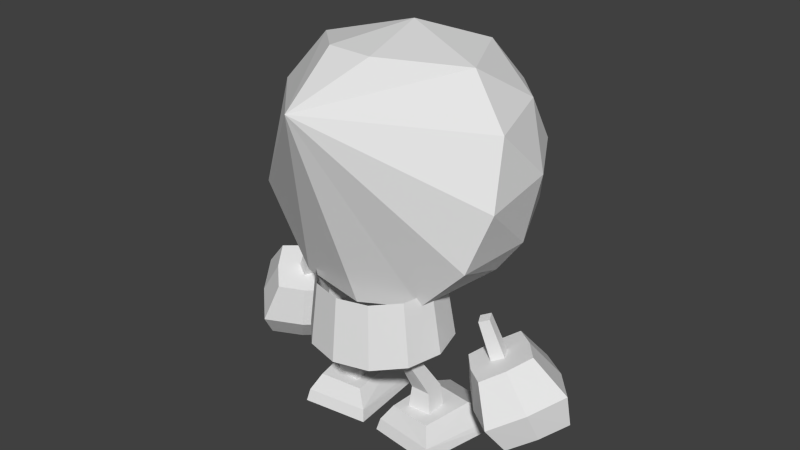 # Source: plain_body_2.blend  (saved by Blender 2.79.0; exported with 4.5.12 LTS)
import bpy
from mathutils import Matrix  # noqa: F401  (used for matrix-valued properties, if any)

bpy.ops.wm.read_factory_settings(use_empty=True)
scene = bpy.context.scene
scene.name = 'Scene'

# ---- collections
col_collection_1 = bpy.data.collections.new('Collection 1'); scene.collection.children.link(col_collection_1)
col_collection_5 = bpy.data.collections.new('Collection 5'); scene.collection.children.link(col_collection_5)

# ---- materials (node trees are filled in below, after node groups)
mat_domainepart = bpy.data.materials.new('DomainePart')
mat_domainepart.alpha_threshold = 0.0
mat_domainepart.roughness = 0.5

# ---- material node trees
mat_domainepart.use_nodes = True; mat_domainepart.node_tree.nodes.clear()
_N = mat_domainepart.node_tree.nodes; _L = mat_domainepart.node_tree.links
n0 = _N.new('ShaderNodeOutputMaterial'); n0.name = 'Material Output'; n0.location = (300, 300)
n1 = _N.new('ShaderNodeBsdfDiffuse'); n1.name = 'Diffuse BSDF'; n1.location = (10, 300)
_L.new(n1.outputs[0], n0.inputs[0])
n0.is_active_output = True

# ---- world
world_world = bpy.data.worlds.new('World'); scene.world = world_world
world_world.color = (0.05088, 0.05088, 0.05088)
world_world.use_sun_shadow = False
world_world.sun_shadow_jitter_overblur = 0.0
world_world.cycles.sampling_method = 'NONE'
world_world.cycles.sample_map_resolution = 256

# ---- meshes
me_sphere_003 = bpy.data.meshes.new('Sphere.003')
me_sphere_003.from_pydata([(0.656, 0.365, 1.459), (0.6447, -0.08316, 1.122), (-0.4976, -0.005316, 0.9881), (-0.4613, 0.5674, 1.48), (-0.8311, -0.3188, 2.104), (-0.2845, 0.6826, 1.682), (-0.74, 0.1505, 2.143), (-0.3589, 0.2567, 2.435), (0.6722, 0.3876, 1.851), (0.03915, -0.1499, 2.59), (0.5614, -0.2694, 2.412), (0.4367, 0.6069, 1.691), (0.2588, 0.5841, 1.314), (0.782, -0.01446, 1.319), (0.06036, 0.6882, 1.523), (-0.05223, 0.3812, 1.047), (-0.1358, -0.09566, 0.847), (-0.7294, 0.2692, 1.425), (-0.3261, 0.5449, 1.246), (-0.4227, -0.6029, 0.9911), (-0.7751, -0.1138, 1.253), (-0.8864, 0.01765, 1.722), (-0.6684, 0.4374, 1.825), (0.1403, 0.6961, 1.926), (0.3166, 0.263, 2.439), (0.4213, 0.4814, 2.159), (0.6979, 0.1403, 2.172), (0.8547, 0.04351, 1.757), (-0.005096, -1.214, 2.26), (-0.123, -0.7142, 2.516), (0.182, -0.737, 2.507), (-0.8485, -0.5042, 1.457), (0.7166, -0.5317, 1.276), (0.39, -0.5148, 0.9517), (0.325, 0.239, 0.9968), (0.02106, -0.6598, 0.9282), (-0.5162, -0.2984, 2.455), (-0.3959, 0.563, 2.088), (-0.005663, 0.5999, 2.153), (0.8072, -0.3285, 2.083), (0.8592, -0.475, 1.666)], [], [(34, 13, 1), (34, 0, 13), (34, 12, 0), (10, 28, 39), (12, 18, 14), (2, 15, 16), (16, 19, 2), (2, 19, 20), (2, 17, 18), (18, 17, 3), (3, 5, 18), (20, 31, 21), (21, 4, 6), (17, 21, 22), (22, 5, 3), (37, 5, 22), (4, 36, 7), (37, 22, 6), (23, 5, 37), (5, 23, 14), (9, 36, 29), (25, 23, 38), (9, 30, 10), (24, 25, 38), (25, 24, 26), (26, 8, 25), (25, 11, 23), (26, 24, 10), (11, 12, 14), (39, 28, 40), (18, 5, 14), (27, 0, 8), (30, 9, 29), (40, 28, 32), (28, 31, 19), (12, 11, 0), (13, 27, 40), (0, 27, 13), (32, 28, 33), (32, 33, 1), (1, 33, 34), (33, 28, 35), (33, 35, 16), (33, 16, 34), (34, 16, 15), (15, 12, 34), (2, 18, 15), (15, 18, 12), (20, 19, 31), (2, 20, 17), (20, 21, 17), (4, 31, 28), (21, 31, 4), (21, 6, 22), (3, 17, 22), (36, 4, 28), (6, 4, 7), (7, 37, 6), (7, 36, 9), (37, 7, 38), (38, 23, 37), (29, 36, 28), (9, 10, 24), (24, 7, 9), (24, 38, 7), (25, 8, 11), (23, 11, 14), (10, 30, 28), (10, 39, 26), (27, 26, 39), (39, 40, 27), (8, 26, 27), (8, 0, 11), (29, 28, 30), (28, 19, 35), (19, 16, 35), (40, 32, 13), (13, 32, 1)])
_k = set([(4, 7), (10, 30), (19, 20), (29, 36)])
me_sphere_003.attributes.new('sharp_edge', 'BOOLEAN', 'EDGE').data.foreach_set('value', [ (min(e.vertices), max(e.vertices)) in _k for e in me_sphere_003.edges])
_uv = me_sphere_003.uv_layers.new(name='UVMap')
_uv.uv.foreach_set('vector', [0.5521, 0.3797, 0.6542, 0.3645, 0.6154, 0.4041, 0.5521, 0.3797, 0.6307, 0.3189, 0.6542, 0.3645, 0.5521, 0.3797, 0.5582, 0.3086, 0.6307, 0.3189, 0.4032, 0.6071, 0.5163, 0.7925, 0.3369, 0.6157, 0.5582, 0.3086, 0.4725, 0.2992, 0.5396, 0.2665, 0.4077, 0.3508, 0.4971, 0.3439, 0.4756, 0.4167, 0.9453, 0.6928, 0.8581, 0.7319, 0.8947, 0.645, 0.8947, 0.645, 0.8581, 0.7319, 0.8284, 0.6194, 0.4077, 0.3508, 0.3929, 0.2618, 0.4725, 0.2992, 0.4725, 0.2992, 0.3929, 0.2618, 0.4588, 0.255, 0.4588, 0.255, 0.4986, 0.2316, 0.4725, 0.2992, 0.8284, 0.6194, 0.7711, 0.6693, 0.7491, 0.5728, 0.7491, 0.5728, 0.6752, 0.6246, 0.6658, 0.5396, 0.3929, 0.2618, 0.3631, 0.2101, 0.4293, 0.1931, 0.4293, 0.1931, 0.4986, 0.2316, 0.4588, 0.255, 0.488, 0.1641, 0.4986, 0.2316, 0.4293, 0.1931, 0.6752, 0.6246, 0.597, 0.6133, 0.5745, 0.5213, 0.488, 0.1641, 0.4293, 0.1931, 0.4182, 0.1384, 0.5647, 0.2174, 0.4986, 0.2316, 0.488, 0.1641, 0.4986, 0.2316, 0.5647, 0.2174, 0.5396, 0.2665, 0.5001, 0.5909, 0.597, 0.6133, 0.5255, 0.6874, 0.6309, 0.1865, 0.5647, 0.2174, 0.5545, 0.1661, 0.5001, 0.5909, 0.4705, 0.688, 0.4032, 0.6071, 0.625, 0.1341, 0.6309, 0.1865, 0.5545, 0.1661, 0.6309, 0.1865, 0.625, 0.1341, 0.6877, 0.2081, 0.6877, 0.2081, 0.6584, 0.2549, 0.6309, 0.1865, 0.6309, 0.1865, 0.6014, 0.261, 0.5647, 0.2174, 0.3557, 0.5351, 0.4457, 0.5206, 0.4032, 0.6071, 0.6014, 0.261, 0.5582, 0.3086, 0.5396, 0.2665, 0.3369, 0.6157, 0.5163, 0.7925, 0.2743, 0.6445, 0.4725, 0.2992, 0.4986, 0.2316, 0.5396, 0.2665, 0.6937, 0.2978, 0.6307, 0.3189, 0.6584, 0.2549, 0.4705, 0.688, 0.5001, 0.5909, 0.5255, 0.6874, 0.2743, 0.6445, 0.5163, 0.7925, 0.2056, 0.6764, 0.5163, 0.7925, 0.7711, 0.6693, 0.8581, 0.7319, 0.5582, 0.3086, 0.6014, 0.261, 0.6307, 0.3189, 0.1995, 0.5867, 0.2728, 0.5582, 0.2743, 0.6445, 0.6307, 0.3189, 0.6937, 0.2978, 0.6542, 0.3645, 0.2056, 0.6764, 0.5163, 0.7925, 0.1331, 0.7052, 0.2056, 0.6764, 0.1331, 0.7052, 0.152, 0.6154, 0.152, 0.6154, 0.1331, 0.7052, 0.08533, 0.6265, 0.1331, 0.7052, 0.5163, 0.7925, 0.1085, 0.7766, 0.1331, 0.7052, 0.1085, 0.7766, 0.04369, 0.6914, 0.5261, 0.438, 0.4756, 0.4167, 0.5521, 0.3797, 0.5521, 0.3797, 0.4756, 0.4167, 0.4971, 0.3439, 0.4971, 0.3439, 0.5582, 0.3086, 0.5521, 0.3797, 0.4077, 0.3508, 0.4725, 0.2992, 0.4971, 0.3439, 0.4971, 0.3439, 0.4725, 0.2992, 0.5582, 0.3086, 0.8284, 0.6194, 0.8581, 0.7319, 0.7711, 0.6693, 0.4077, 0.3508, 0.3602, 0.3035, 0.3929, 0.2618, 0.3602, 0.3035, 0.3631, 0.2101, 0.3929, 0.2618, 0.6752, 0.6246, 0.7711, 0.6693, 0.5163, 0.7925, 0.7491, 0.5728, 0.7711, 0.6693, 0.6752, 0.6246, 0.3631, 0.2101, 0.4182, 0.1384, 0.4293, 0.1931, 0.4588, 0.255, 0.3929, 0.2618, 0.4293, 0.1931, 0.597, 0.6133, 0.6752, 0.6246, 0.5163, 0.7925, 0.6658, 0.5396, 0.6752, 0.6246, 0.5745, 0.5213, 0.5745, 0.5213, 0.6108, 0.5027, 0.6658, 0.5396, 0.5745, 0.5213, 0.597, 0.6133, 0.5001, 0.5909, 0.488, 0.1641, 0.5276, 0.1115, 0.5545, 0.1661, 0.5545, 0.1661, 0.5647, 0.2174, 0.488, 0.1641, 0.5255, 0.6874, 0.597, 0.6133, 0.5163, 0.7925, 0.5001, 0.5909, 0.4032, 0.6071, 0.4457, 0.5206, 0.4457, 0.5206, 0.5745, 0.5213, 0.5001, 0.5909, 0.625, 0.1341, 0.5545, 0.1661, 0.5276, 0.1115, 0.6309, 0.1865, 0.6584, 0.2549, 0.6014, 0.261, 0.5647, 0.2174, 0.6014, 0.261, 0.5396, 0.2665, 0.4032, 0.6071, 0.4705, 0.688, 0.5163, 0.7925, 0.4032, 0.6071, 0.3369, 0.6157, 0.3557, 0.5351, 0.2728, 0.5582, 0.3557, 0.5351, 0.3369, 0.6157, 0.3369, 0.6157, 0.2743, 0.6445, 0.2728, 0.5582, 0.6584, 0.2549, 0.6877, 0.2081, 0.6937, 0.2978, 0.6584, 0.2549, 0.6307, 0.3189, 0.6014, 0.261, 0.5255, 0.6874, 0.5163, 0.7925, 0.4705, 0.688, 0.5163, 0.7925, 0.8581, 0.7319, 0.9056, 0.788, 0.8581, 0.7319, 0.9453, 0.6928, 0.9056, 0.788, 0.2743, 0.6445, 0.2056, 0.6764, 0.1995, 0.5867, 0.1995, 0.5867, 0.2056, 0.6764, 0.152, 0.6154])
me_sphere_003.use_remesh_preserve_volume = False
me_sphere_003.use_remesh_preserve_attributes = False
me_sphere_003.use_mirror_vertex_groups = False
me_sphere_003.update()
me_sphere_003.normals_split_custom_set([tuple(v) for v in zip(*[iter([0.6668, 0.4225, -0.6139, 0.6668, 0.4225, -0.6139, 0.665, 0.4241, -0.6147, 0.6674, 0.4427, -0.5988, 0.6674, 0.4427, -0.5988, 0.6674, 0.4427, -0.5988, 0.5474, 0.6206, -0.5614, 0.5474, 0.6206, -0.5614, 0.5474, 0.6206, -0.5614, 0.6556, -0.4869, 0.5772, 0.6574, -0.4841, 0.5775, 0.6559, -0.486, 0.5776, -0.007573, 0.892, -0.452, -0.007573, 0.892, -0.452, -0.007573, 0.892, -0.452, -0.2419, 0.4118, -0.8786, -0.2404, 0.4106, -0.8795, -0.2421, 0.4097, -0.8795, -0.3734, -0.0534, -0.9261, -0.3739, -0.05151, -0.926, -0.3737, -0.04943, -0.9262, -0.6683, -0.08738, -0.7387, -0.6699, -0.08762, -0.7373, -0.6697, -0.08634, -0.7376, -0.6107, 0.4827, -0.6278, -0.6094, 0.4844, -0.6277, -0.6094, 0.4844, -0.6277, -0.6317, 0.6471, -0.4269, -0.6317, 0.6471, -0.4269, -0.6317, 0.6471, -0.4269, -0.2999, 0.9175, -0.2614, -0.2999, 0.9175, -0.2614, -0.2999, 0.9175, -0.2614, -0.968, 0.05292, -0.2455, -0.9681, 0.05557, -0.2443, -0.968, 0.05412, -0.2449, -0.947, 0.1605, 0.2783, -0.9468, 0.1613, 0.2784, -0.947, 0.1605, 0.2783, -0.879, 0.4723, -0.06449, -0.879, 0.4723, -0.06449, -0.879, 0.4723, -0.06449, -0.5403, 0.8414, -0.00728, -0.5403, 0.8414, -0.00728, -0.5403, 0.8414, -0.00728, -0.5044, 0.8559, 0.1139, -0.5044, 0.8559, 0.1139, -0.5044, 0.8559, 0.1139, -0.7308, 0.2303, 0.6426, -0.7311, 0.2312, 0.6419, -0.7313, 0.2303, 0.642, -0.675, 0.6172, 0.4043, -0.675, 0.6172, 0.4043, -0.675, 0.6172, 0.4043, -0.166, 0.9573, 0.2366, -0.166, 0.9573, 0.2366, -0.166, 0.9573, 0.2366, -0.02306, 0.9996, -0.01495, -0.02306, 0.9996, -0.01495, -0.02306, 0.9996, -0.01495, -0.2186, -0.06377, 0.9737, -0.2179, -0.06445, 0.9738, -0.2186, -0.06377, 0.9737, 0.2248, 0.8366, 0.4995, 0.2248, 0.8366, 0.4995, 0.2248, 0.8366, 0.4995, 0.3105, -0.05761, 0.9488, 0.3105, -0.05761, 0.9488, 0.3096, -0.05758, 0.9491, 0.1948, 0.7364, 0.6479, 0.1948, 0.7364, 0.6479, 0.1948, 0.7364, 0.6479, 0.5968, 0.5086, 0.6206, 0.5968, 0.5086, 0.6206, 0.5968, 0.5086, 0.6206, 0.7057, 0.5879, 0.3954, 0.7057, 0.5879, 0.3954, 0.7057, 0.5879, 0.3954, 0.4521, 0.8577, 0.2449, 0.4521, 0.8577, 0.2449, 0.4521, 0.8577, 0.2449, 0.6064, 0.2404, 0.7579, 0.6064, 0.2404, 0.7579, 0.6066, 0.2413, 0.7575, 0.2889, 0.9377, -0.193, 0.2889, 0.9377, -0.193, 0.2889, 0.9377, -0.193, 0.7314, -0.6096, 0.3057, 0.733, -0.6081, 0.3049, 0.7312, -0.6094, 0.3066, -0.1472, 0.9471, -0.2853, -0.1472, 0.9471, -0.2853, -0.1472, 0.9471, -0.2853, 0.8743, 0.4811, -0.06388, 0.8743, 0.4811, -0.06388, 0.8743, 0.4811, -0.06388, 0.01933, -0.1344, 0.9907, 0.01933, -0.1344, 0.9907, 0.01933, -0.1344, 0.9907, 0.6028, -0.7909, -0.1054, 0.6044, -0.7895, -0.1067, 0.6035, -0.7903, -0.1057, -0.4728, -0.844, -0.2532, -0.4705, -0.8453, -0.2531, -0.4716, -0.845, -0.252, 0.5429, 0.7831, -0.3034, 0.5429, 0.7831, -0.3034, 0.5429, 0.7831, -0.3034, 0.985, 0.03797, -0.1683, 0.985, 0.03797, -0.1683, 0.9849, 0.03879, -0.1688, 0.9055, 0.3744, -0.1996, 0.9055, 0.3744, -0.1996, 0.9055, 0.3744, -0.1996, 0.3216, -0.8719, -0.3692, 0.3221, -0.8712, -0.3705, 0.3221, -0.872, -0.3687, 0.6952, -0.1309, -0.7068, 0.6956, -0.1303, -0.7065, 0.6957, -0.1332, -0.7059, 0.4413, 0.08936, -0.8929, 0.4424, 0.09226, -0.8921, 0.4425, 0.0915, -0.8921, 0.3615, -0.8635, -0.3517, 0.3617, -0.8631, -0.3524, 0.3617, -0.8631, -0.3524, 0.1066, -0.1126, -0.9879, 0.1073, -0.1123, -0.9879, 0.1092, -0.1118, -0.9877, 0.2549, 0.08013, -0.9636, 0.2557, 0.0816, -0.9633, 0.2555, 0.07966, -0.9635, 0.02209, 0.3831, -0.9235, 0.02074, 0.3844, -0.9229, 0.02209, 0.3831, -0.9235, 0.1638, 0.6841, -0.7107, 0.1638, 0.6841, -0.7107, 0.1638, 0.6841, -0.7107, -0.3115, 0.4809, -0.8196, -0.3094, 0.4812, -0.8202, -0.3094, 0.4812, -0.8202, 0.01886, 0.7853, -0.6188, 0.01886, 0.7853, -0.6188, 0.01886, 0.7853, -0.6188, -0.7434, -0.1936, -0.6402, -0.7443, -0.1938, -0.6392, -0.7439, -0.1925, -0.64, -0.7143, 0.3539, -0.6037, -0.7151, 0.3562, -0.6015, -0.7144, 0.3557, -0.6026, -0.9279, 0.2386, -0.2864, -0.9274, 0.2395, -0.2872, -0.9274, 0.2395, -0.2872, -0.737, -0.6444, 0.2037, -0.7361, -0.645, 0.2055, -0.7375, -0.6437, 0.2043, -0.9934, -0.1002, 0.05537, -0.9934, -0.09971, 0.05687, -0.9935, -0.09972, 0.05479, -0.8905, 0.419, 0.1772, -0.8905, 0.419, 0.1772, -0.8905, 0.419, 0.1772, -0.7157, 0.6761, -0.1751, -0.7157, 0.6761, -0.1751, -0.7157, 0.6761, -0.1751, -0.6383, -0.4839, 0.5987, -0.6371, -0.4844, 0.5995, -0.6384, -0.4826, 0.5997, -0.617, 0.05407, 0.7851, -0.6166, 0.05461, 0.7854, -0.617, 0.05407, 0.7851, -0.5937, 0.5711, 0.5668, -0.5937, 0.5711, 0.5668, -0.5937, 0.5711, 0.5668, -0.2611, 0.1084, 0.9592, -0.2602, 0.1086, 0.9594, -0.2611, 0.1084, 0.9592, -0.1781, 0.7286, 0.6614, -0.1781, 0.7286, 0.6614, -0.1781, 0.7286, 0.6614, -0.14, 0.9407, 0.3089, -0.14, 0.9407, 0.3089, -0.14, 0.9407, 0.3089, -0.5999, -0.4726, 0.6456, -0.5995, -0.4734, 0.6454, -0.6004, -0.4707, 0.6465, 0.3435, 0.1107, 0.9326, 0.343, 0.1115, 0.9327, 0.3435, 0.1107, 0.9326, -0.007541, 0.3483, 0.9374, -0.007541, 0.3483, 0.9374, -0.007541, 0.3483, 0.9374, -0.009499, 0.6419, 0.7668, -0.009499, 0.6419, 0.7668, -0.009499, 0.6419, 0.7668, 0.5754, 0.785, 0.2294, 0.5754, 0.785, 0.2294, 0.5754, 0.785, 0.2294, 0.2389, 0.9688, -0.06627, 0.2389, 0.9688, -0.06627, 0.2389, 0.9688, -0.06627, 0.7415, -0.5148, 0.4303, 0.7421, -0.514, 0.4302, 0.743, -0.5125, 0.4305, 0.8057, 0.07524, 0.5875, 0.8051, 0.07519, 0.5883, 0.8051, 0.07519, 0.5883, 0.9354, 0.1576, 0.3165, 0.9354, 0.1576, 0.3165, 0.9354, 0.1576, 0.3165, 0.9916, -0.01403, 0.1285, 0.9916, -0.01312, 0.1288, 0.9916, -0.01403, 0.1285, 0.8831, 0.4035, 0.2395, 0.8831, 0.4035, 0.2395, 0.8831, 0.4035, 0.2395, 0.7048, 0.706, -0.06986, 0.7048, 0.706, -0.06986, 0.7048, 0.706, -0.06986, -0.00792, -0.4579, 0.889, -0.007528, -0.4557, 0.8901, -0.00792, -0.4579, 0.889, -0.1705, -0.9084, -0.3817, -0.1705, -0.9084, -0.3817, -0.1705, -0.9084, -0.3817, -0.1611, -0.1843, -0.9696, -0.1593, -0.1851, -0.9697, -0.1611, -0.1843, -0.9696, 0.9392, -0.09162, -0.3309, 0.9395, -0.09161, -0.33, 0.9395, -0.09161, -0.33, 0.8277, -0.05869, -0.5581, 0.8277, -0.05869, -0.5581, 0.8291, -0.05788, -0.5562])] * 3)])
me_sphere_002 = bpy.data.meshes.new('Sphere.002')
me_sphere_002.from_pydata([(-0.411, -0.3704, 0.1286), (-0.3091, -0.4568, 0.5955), (-0.4076, -0.2141, 0.1389), (-0.3075, -0.361, 0.6013), (-0.2214, -0.2205, 0.144), (-0.2274, -0.3621, 0.5884), (-0.2249, -0.3769, 0.1337), (-0.229, -0.4579, 0.5826), (-0.3646, -0.3336, 0.3434), (-0.3622, -0.2081, 0.3507), (-0.2296, -0.2127, 0.3543), (-0.2321, -0.3382, 0.347), (-0.1225, 0.2158, 0.009469), (-0.1772, -0.05716, 0.2132), (-0.6659, 0.1414, 0.009469), (-0.5133, -0.1032, 0.2197), (-0.05765, -0.4915, 0.009469), (-0.147, -0.4225, 0.2021), (-0.5166, -0.5523, 0.009469), (-0.4479, -0.4624, 0.2086), (-0.6444, 0.131, 0.06654), (-0.5052, -0.5277, 0.09097), (-0.07502, -0.4707, 0.09018), (-0.1369, 0.2004, 0.06576)], [], [(6, 4, 10, 11), (4, 2, 9, 10), (5, 7, 11, 10), (7, 5, 3, 1), (2, 0, 8, 9), (6, 0, 2, 4), (7, 1, 8, 11), (3, 5, 10, 9), (1, 3, 9, 8), (6, 11, 8, 0), (12, 16, 18, 14), (15, 20, 21, 19), (18, 16, 22, 21), (21, 22, 17, 19), (14, 18, 21, 20), (17, 13, 15, 19), (22, 23, 13, 17), (23, 20, 15, 13), (12, 14, 20, 23), (12, 23, 22, 16)])
_uv = me_sphere_002.uv_layers.new(name='UVMap')
_uv.uv.foreach_set('vector', [0.8107, 0.6127, 0.4349, 0.634, 0.3734, 0.4166, 0.7766, 0.3952, 0.4349, 0.634, 0.2058, 0.04705, 0.1454, 0.2762, 0.3734, 0.4166, 0.474, 0.05103, 0.8904, 0.04822, 0.7766, 0.3952, 0.3734, 0.4166, 0.1797, 0.8391, 0.1964, 0.7757, 0.3043, 0.8052, 0.2876, 0.8686, 0.2058, 0.04705, 0.5878, 0.05257, 0.5519, 0.2813, 0.1454, 0.2762, 0.4776, 0.9653, 0.4112, 0.7131, 0.5543, 0.6741, 0.6207, 0.9262, 0.8904, 0.04822, 0.6671, 0.6609, 0.5519, 0.2813, 0.7766, 0.3952, 0.2455, 0.6726, 0.474, 0.05103, 0.3734, 0.4166, 0.1454, 0.2762, 0.6671, 0.6609, 0.2455, 0.6726, 0.1454, 0.2762, 0.5519, 0.2813, 0.8107, 0.6127, 0.7766, 0.3952, 0.5519, 0.2813, 0.5878, 0.05257, 0.9715, 0.7147, 0.9715, 0.2282, 0.6536, 0.2282, 0.6346, 0.7147, 0.2537, 0.5655, 0.1103, 0.667, 0.5234, 0.6229, 0.4493, 0.5513, 0.6059, 0.6985, 0.6147, 0.2405, 0.5272, 0.3232, 0.5234, 0.6229, 0.5234, 0.6229, 0.5272, 0.3232, 0.4636, 0.3977, 0.4493, 0.5513, 0.02358, 0.7322, 0.6059, 0.6985, 0.5234, 0.6229, 0.1103, 0.667, 0.4636, 0.3977, 0.2658, 0.3926, 0.2537, 0.5655, 0.4493, 0.5513, 0.5272, 0.3232, 0.1104, 0.3112, 0.2658, 0.3926, 0.4636, 0.3977, 0.1104, 0.3112, 0.1103, 0.667, 0.2537, 0.5655, 0.2658, 0.3926, 0.02358, 0.2559, 0.02358, 0.7322, 0.1103, 0.667, 0.1104, 0.3112, 0.02358, 0.2559, 0.1104, 0.3112, 0.5272, 0.3232, 0.6147, 0.2405])
_ca = me_sphere_002.color_attributes.new('Col', 'BYTE_COLOR', 'CORNER')
_ca.data.foreach_set('color', [1.0, 1.0, 1.0, 1.0, 1.0, 1.0, 1.0, 1.0, 1.0, 1.0, 1.0, 1.0, 1.0, 1.0, 1.0, 1.0, 1.0, 1.0, 1.0, 1.0, 1.0, 1.0, 1.0, 1.0, 1.0, 1.0, 1.0, 1.0, 1.0, 1.0, 1.0, 1.0, 1.0, 1.0, 1.0, 1.0, 1.0, 1.0, 1.0, 1.0, 1.0, 1.0, 1.0, 1.0, 1.0, 1.0, 1.0, 1.0, 1.0, 1.0, 1.0, 1.0, 1.0, 1.0, 1.0, 1.0, 1.0, 1.0, 1.0, 1.0, 1.0, 1.0, 1.0, 1.0, 1.0, 1.0, 1.0, 1.0, 1.0, 1.0, 1.0, 1.0, 1.0, 1.0, 1.0, 1.0, 1.0, 1.0, 1.0, 1.0, 1.0, 1.0, 1.0, 1.0, 1.0, 1.0, 1.0, 1.0, 1.0, 1.0, 1.0, 1.0, 1.0, 1.0, 1.0, 1.0, 1.0, 1.0, 1.0, 1.0, 1.0, 1.0, 1.0, 1.0, 1.0, 1.0, 1.0, 1.0, 1.0, 1.0, 1.0, 1.0, 1.0, 1.0, 1.0, 1.0, 1.0, 1.0, 1.0, 1.0, 1.0, 1.0, 1.0, 1.0, 1.0, 1.0, 1.0, 1.0, 1.0, 1.0, 1.0, 1.0, 1.0, 1.0, 1.0, 1.0, 1.0, 1.0, 1.0, 1.0, 1.0, 1.0, 1.0, 1.0, 1.0, 1.0, 1.0, 1.0, 1.0, 1.0, 1.0, 1.0, 1.0, 1.0, 1.0, 1.0, 1.0, 1.0, 1.0, 1.0, 1.0, 1.0, 1.0, 1.0, 1.0, 1.0, 1.0, 1.0, 1.0, 1.0, 1.0, 1.0, 1.0, 1.0, 1.0, 1.0, 1.0, 1.0, 1.0, 1.0, 1.0, 1.0, 1.0, 1.0, 1.0, 1.0, 1.0, 1.0, 1.0, 1.0, 1.0, 1.0, 1.0, 1.0, 1.0, 1.0, 1.0, 1.0, 1.0, 1.0, 1.0, 1.0, 1.0, 1.0, 1.0, 1.0, 1.0, 1.0, 1.0, 1.0, 1.0, 1.0, 1.0, 1.0, 1.0, 1.0, 1.0, 1.0, 1.0, 1.0, 1.0, 1.0, 1.0, 1.0, 1.0, 1.0, 1.0, 1.0, 1.0, 1.0, 1.0, 1.0, 1.0, 1.0, 1.0, 1.0, 1.0, 1.0, 1.0, 1.0, 1.0, 1.0, 1.0, 1.0, 1.0, 1.0, 1.0, 1.0, 1.0, 1.0, 1.0, 1.0, 1.0, 1.0, 1.0, 1.0, 1.0, 1.0, 1.0, 1.0, 1.0, 1.0, 1.0, 1.0, 1.0, 1.0, 1.0, 1.0, 1.0, 1.0, 1.0, 1.0, 1.0, 1.0, 1.0, 1.0, 1.0, 1.0, 1.0, 1.0, 1.0, 1.0, 1.0, 1.0, 1.0, 1.0, 1.0, 1.0, 1.0, 1.0, 1.0, 1.0, 1.0, 1.0, 1.0, 1.0, 1.0, 1.0, 1.0, 1.0, 1.0, 1.0, 1.0, 1.0, 1.0, 1.0, 1.0, 1.0, 1.0, 1.0, 1.0, 1.0, 1.0, 1.0, 1.0, 1.0, 1.0, 1.0, 1.0, 1.0])
me_sphere_002.materials.append(mat_domainepart)
me_sphere_002.use_remesh_preserve_volume = False
me_sphere_002.use_remesh_preserve_attributes = False
me_sphere_002.use_mirror_vertex_groups = False
me_sphere_002.update()
me_sphere_013 = bpy.data.meshes.new('Sphere.013')
me_sphere_013.from_pydata([(-0.003814, -0.8029, 0.5834), (-0.003814, -0.7436, 1.014), (-0.2376, -0.7403, 0.5834), (-0.208, -0.6889, 1.014), (-0.4088, -0.5691, 0.5834), (-0.3575, -0.5394, 1.014), (-0.4715, -0.3352, 0.5834), (-0.4122, -0.3352, 1.014), (-0.4088, -0.1014, 0.5834), (-0.3575, -0.1311, 1.014), (-0.2376, 0.06977, 0.5834), (-0.208, 0.01842, 1.014), (-0.003814, 0.1324, 0.5834), (-0.003814, 0.07313, 1.014)], [], [(2, 0, 1, 3), (4, 2, 3, 5), (6, 4, 5, 7), (8, 6, 7, 9), (10, 8, 9, 11), (12, 10, 11, 13)])
_uv = me_sphere_013.uv_layers.new(name='UVMap')
_uv.uv.foreach_set('vector', [0.4947, 0.6134, 0.5625, 0.4683, 0.7755, 0.9417, 0.6014, 0.9548, 0.4251, 0.6617, 0.4947, 0.6134, 0.6014, 0.9548, 0.4391, 0.9548, 0.3615, 0.6709, 0.4251, 0.6617, 0.4391, 0.9548, 0.2916, 0.9202, 0.3086, 0.6552, 0.3615, 0.6709, 0.2916, 0.9202, 0.1691, 0.8474, 0.2706, 0.6225, 0.3086, 0.6552, 0.1691, 0.8474, 0.08308, 0.7429, 0.25, 0.5797, 0.2706, 0.6225, 0.08308, 0.7429, 0.04195, 0.6208])
_ca = me_sphere_013.color_attributes.new('Col', 'BYTE_COLOR', 'CORNER')
_ca.data.foreach_set('color', [1.0, 1.0, 1.0, 1.0, 1.0, 1.0, 1.0, 1.0, 1.0, 1.0, 1.0, 1.0, 1.0, 1.0, 1.0, 1.0, 1.0, 1.0, 1.0, 1.0, 1.0, 1.0, 1.0, 1.0, 1.0, 1.0, 1.0, 1.0, 1.0, 1.0, 1.0, 1.0, 1.0, 1.0, 1.0, 1.0, 1.0, 1.0, 1.0, 1.0, 1.0, 1.0, 1.0, 1.0, 1.0, 1.0, 1.0, 1.0, 1.0, 1.0, 1.0, 1.0, 1.0, 1.0, 1.0, 1.0, 1.0, 1.0, 1.0, 1.0, 1.0, 1.0, 1.0, 1.0, 1.0, 1.0, 1.0, 1.0, 1.0, 1.0, 1.0, 1.0, 1.0, 1.0, 1.0, 1.0, 1.0, 1.0, 1.0, 1.0, 1.0, 1.0, 1.0, 1.0, 1.0, 1.0, 1.0, 1.0, 1.0, 1.0, 1.0, 1.0, 1.0, 1.0, 1.0, 1.0])
me_sphere_013.materials.append(mat_domainepart)
me_sphere_013.use_remesh_preserve_volume = False
me_sphere_013.use_remesh_preserve_attributes = False
me_sphere_013.use_mirror_vertex_groups = False
me_sphere_013.update()
me_sphere_001 = bpy.data.meshes.new('Sphere.001')
me_sphere_001.from_pydata([(-1.021, -0.1425, 0.2423), (-1.063, -0.2805, 0.8585), (-0.8518, -0.5274, 0.7142), (-0.5932, -0.2858, 0.6795), (-0.8045, -0.03893, 0.8237), (-1.275, -0.2094, 0.6384), (-0.9545, -0.5803, 0.4373), (-0.5686, -0.2199, 0.3886), (-0.8896, 0.151, 0.5897), (-1.02, -0.4536, 0.2567), (-0.7118, -0.1661, 0.2194), (-0.9707, 0.1309, 0.3724), (-1.279, -0.1566, 0.4097), (-0.8527, -0.3247, 0.2304), (-0.7119, -0.4189, 0.6897), (-0.9443, -0.1474, 0.8483), (-1.138, 0.002046, 0.3987), (-1.099, -0.01069, 0.6241), (-0.7455, -0.4186, 0.4029), (-0.8259, -0.003227, 0.2941), (-0.9703, -0.416, 0.7881), (-0.6859, -0.1503, 0.7499), (-0.7098, -0.01644, 0.4867), (-1.134, -0.4129, 0.5403), (-1.164, -0.3195, 0.335), (-0.8281, -0.2831, 0.769), (-0.8815, -0.2971, 0.7663), (-0.7673, -0.3231, 1.017), (-0.8033, -0.3348, 0.7309), (-0.7061, -0.3526, 0.9893), (-0.7595, -0.2523, 0.7398), (-0.6719, -0.2881, 0.9963), (-0.8377, -0.2147, 0.7753), (-0.7331, -0.2586, 1.024)], [], [(16, 17, 8, 11), (0, 12, 16), (17, 15, 4, 8), (25, 21, 4, 15), (22, 8, 4, 21), (14, 2, 6, 18), (19, 22, 7, 10), (13, 18, 6, 9), (23, 6, 2, 20), (24, 9, 6, 23), (9, 24, 0), (10, 13, 0), (11, 19, 0), (10, 7, 18, 13), (3, 14, 18, 7), (20, 25, 15, 1), (5, 1, 15, 17), (12, 5, 17, 16), (2, 14, 25, 20), (12, 24, 23, 5), (5, 23, 20, 1), (11, 8, 22, 19), (7, 22, 21, 3), (14, 3, 21, 25), (16, 11, 0), (0, 24, 12), (0, 13, 9), (0, 19, 10), (29, 28, 30, 31), (27, 29, 31, 33), (28, 29, 27, 26), (26, 32, 30, 28), (26, 27, 33, 32), (32, 33, 31, 30)])
_uv = me_sphere_001.uv_layers.new(name='UVMap')
_uv.uv.foreach_set('vector', [0.5353, 0.4669, 0.483, 0.532, 0.4901, 0.4165, 0.5058, 0.4658, 0.565, 0.5215, 0.5648, 0.468, 0.5353, 0.4669, 0.483, 0.532, 0.5156, 0.5504, 0.476, 0.306, 0.4901, 0.4165, 0.4879, 0.8505, 0.5113, 0.8904, 0.5803, 0.8375, 0.557, 0.8101, 0.2451, 0.2083, 0.4901, 0.4165, 0.476, 0.306, 0.4592, 0.6246, 0.4188, 0.891, 0.3953, 0.8388, 0.0, 0.0, 0.0, 0.0, 0.2529, 0.2329, 0.2451, 0.2083, 0.0, 0.0, 0.0, 0.0, 0.0, 0.0, 0.0, 0.0, 0.0, 0.0, 0.0, 0.0, 0.238, 0.3238, 0.0, 0.0, 0.3953, 0.8388, 0.4645, 0.8107, 0.2824, 0.234, 0.0, 0.0, 0.0, 0.0, 0.238, 0.3238, 0.0, 0.0, 0.2824, 0.234, 0.565, 0.5215, 0.0, 0.0, 0.0, 0.0, 0.565, 0.5215, 0.5058, 0.4658, 0.2529, 0.2329, 0.565, 0.5215, 0.0, 0.0, 0.0, 0.0, 0.0, 0.0, 0.0, 0.0, 0.4423, 0.9432, 0.4188, 0.891, 0.0, 0.0, 0.0, 0.0, 0.4645, 0.8107, 0.4879, 0.8505, 0.557, 0.8101, 0.5337, 0.7826, 0.4759, 0.6475, 0.5552, 0.7948, 0.5156, 0.5504, 0.483, 0.532, 0.5648, 0.468, 0.4759, 0.6475, 0.483, 0.532, 0.5353, 0.4669, 0.3953, 0.8388, 0.4188, 0.891, 0.4879, 0.8505, 0.4645, 0.8107, 0.5648, 0.468, 0.2824, 0.234, 0.238, 0.3238, 0.4759, 0.6475, 0.4759, 0.6475, 0.238, 0.3238, 0.4645, 0.8107, 0.5337, 0.7826, 0.5058, 0.4658, 0.4901, 0.4165, 0.2451, 0.2083, 0.2529, 0.2329, 0.0, 0.0, 0.2451, 0.2083, 0.4592, 0.6246, 0.4423, 0.9432, 0.4188, 0.891, 0.4423, 0.9432, 0.5113, 0.8904, 0.4879, 0.8505, 0.5353, 0.4669, 0.5058, 0.4658, 0.565, 0.5215, 0.565, 0.5215, 0.2824, 0.234, 0.5648, 0.468, 0.565, 0.5215, 0.0, 0.0, 0.0, 0.0, 0.565, 0.5215, 0.2529, 0.2329, 0.0, 0.0, 0.1994, 0.5794, 0.2889, 0.08859, 0.0755, 0.08785, 0.0323, 0.5788, 0.1656, 0.8717, 0.2966, 0.7961, 0.221, 0.665, 0.08987, 0.7407, 0.5432, 0.0869, 0.5574, 0.5916, 0.7244, 0.5911, 0.7586, 0.08744, 0.5834, 0.6937, 0.39, 0.6937, 0.39, 0.8871, 0.5834, 0.8871, 0.2892, 0.09164, 0.3775, 0.5819, 0.5429, 0.5819, 0.5008, 0.09165, 0.759, 0.08775, 0.759, 0.581, 0.9205, 0.592, 0.9677, 0.1031])
_ca = me_sphere_001.color_attributes.new('Col', 'BYTE_COLOR', 'CORNER')
_ca.data.foreach_set('color', [1.0, 1.0, 1.0, 1.0, 1.0, 1.0, 1.0, 1.0, 1.0, 1.0, 1.0, 1.0, 1.0, 1.0, 1.0, 1.0, 1.0, 1.0, 1.0, 1.0, 1.0, 1.0, 1.0, 1.0, 1.0, 1.0, 1.0, 1.0, 1.0, 1.0, 1.0, 1.0, 1.0, 1.0, 1.0, 1.0, 1.0, 1.0, 1.0, 1.0, 1.0, 1.0, 1.0, 1.0, 1.0, 1.0, 1.0, 1.0, 1.0, 1.0, 1.0, 1.0, 1.0, 1.0, 1.0, 1.0, 1.0, 1.0, 1.0, 1.0, 1.0, 1.0, 1.0, 1.0, 1.0, 1.0, 1.0, 1.0, 1.0, 1.0, 1.0, 1.0, 1.0, 1.0, 1.0, 1.0, 1.0, 1.0, 1.0, 1.0, 1.0, 1.0, 1.0, 1.0, 1.0, 1.0, 1.0, 1.0, 1.0, 1.0, 1.0, 1.0, 1.0, 1.0, 1.0, 1.0, 1.0, 1.0, 1.0, 1.0, 1.0, 1.0, 1.0, 1.0, 1.0, 1.0, 1.0, 1.0, 1.0, 1.0, 1.0, 1.0, 1.0, 1.0, 1.0, 1.0, 1.0, 1.0, 1.0, 1.0, 1.0, 1.0, 1.0, 1.0, 1.0, 1.0, 1.0, 1.0, 1.0, 1.0, 1.0, 1.0, 1.0, 1.0, 1.0, 1.0, 1.0, 1.0, 1.0, 1.0, 1.0, 1.0, 1.0, 1.0, 1.0, 1.0, 1.0, 1.0, 1.0, 1.0, 1.0, 1.0, 1.0, 1.0, 1.0, 1.0, 1.0, 1.0, 1.0, 1.0, 1.0, 1.0, 1.0, 1.0, 1.0, 1.0, 1.0, 1.0, 1.0, 1.0, 1.0, 1.0, 1.0, 1.0, 1.0, 1.0, 1.0, 1.0, 1.0, 1.0, 1.0, 1.0, 1.0, 1.0, 1.0, 1.0, 1.0, 1.0, 1.0, 1.0, 1.0, 1.0, 1.0, 1.0, 1.0, 1.0, 1.0, 1.0, 1.0, 1.0, 1.0, 1.0, 1.0, 1.0, 1.0, 1.0, 1.0, 1.0, 1.0, 1.0, 1.0, 1.0, 1.0, 1.0, 1.0, 1.0, 1.0, 1.0, 1.0, 1.0, 1.0, 1.0, 1.0, 1.0, 1.0, 1.0, 1.0, 1.0, 1.0, 1.0, 1.0, 1.0, 1.0, 1.0, 1.0, 1.0, 1.0, 1.0, 1.0, 1.0, 1.0, 1.0, 1.0, 1.0, 1.0, 1.0, 1.0, 1.0, 1.0, 1.0, 1.0, 1.0, 1.0, 1.0, 1.0, 1.0, 1.0, 1.0, 1.0, 1.0, 1.0, 1.0, 1.0, 1.0, 1.0, 1.0, 1.0, 1.0, 1.0, 1.0, 1.0, 1.0, 1.0, 1.0, 1.0, 1.0, 1.0, 1.0, 1.0, 1.0, 1.0, 1.0, 1.0, 1.0, 1.0, 1.0, 1.0, 1.0, 1.0, 1.0, 1.0, 1.0, 1.0, 1.0, 1.0, 1.0, 1.0, 1.0, 1.0, 1.0, 1.0, 1.0, 1.0, 1.0, 1.0, 1.0, 1.0, 1.0, 1.0, 1.0, 1.0, 1.0, 1.0, 1.0, 1.0, 1.0, 1.0, 1.0, 1.0, 1.0, 1.0, 1.0, 1.0, 1.0, 1.0, 1.0, 1.0, 1.0, 1.0, 1.0, 1.0, 1.0, 1.0, 1.0, 1.0, 1.0, 1.0, 1.0, 1.0, 1.0, 1.0, 1.0, 1.0, 1.0, 1.0, 1.0, 1.0, 1.0, 1.0, 1.0, 1.0, 1.0, 1.0, 1.0, 1.0, 1.0, 1.0, 1.0, 1.0, 1.0, 1.0, 1.0, 1.0, 1.0, 1.0, 1.0, 1.0, 1.0, 1.0, 1.0, 1.0, 1.0, 1.0, 1.0, 1.0, 1.0, 1.0, 1.0, 1.0, 1.0, 1.0, 1.0, 1.0, 1.0, 1.0, 1.0, 1.0, 1.0, 1.0, 1.0, 1.0, 1.0, 1.0, 1.0, 1.0, 1.0, 1.0, 1.0, 1.0, 1.0, 1.0, 1.0, 1.0, 1.0, 1.0, 1.0, 1.0, 1.0, 1.0, 1.0, 1.0, 1.0, 1.0, 1.0, 1.0, 1.0, 1.0, 1.0, 1.0, 1.0, 1.0, 1.0, 1.0, 1.0, 1.0, 1.0, 1.0, 1.0, 1.0, 1.0, 1.0, 1.0, 1.0, 1.0, 1.0, 1.0, 1.0, 1.0, 1.0, 1.0, 1.0, 1.0, 1.0, 1.0, 1.0, 1.0, 1.0, 1.0, 1.0, 1.0, 1.0, 1.0, 1.0, 1.0, 1.0, 1.0, 1.0, 1.0, 1.0, 1.0, 1.0, 1.0, 1.0, 1.0, 1.0, 1.0, 1.0, 1.0, 1.0, 1.0, 1.0, 1.0, 1.0, 1.0, 1.0, 1.0, 1.0, 1.0, 1.0, 1.0, 1.0, 1.0, 1.0, 1.0, 1.0, 1.0, 1.0, 1.0, 1.0, 1.0, 1.0, 1.0, 1.0, 1.0, 1.0, 1.0, 1.0, 1.0, 1.0, 1.0, 1.0, 1.0, 1.0, 1.0, 1.0, 1.0, 1.0, 1.0, 1.0, 1.0, 1.0, 1.0])
me_sphere_001.materials.append(mat_domainepart)
me_sphere_001.use_remesh_preserve_volume = False
me_sphere_001.use_remesh_preserve_attributes = False
me_sphere_001.use_mirror_vertex_groups = False
me_sphere_001.update()

# ---- objects
ob_head_001 = bpy.data.objects.new('head.001', me_sphere_003)
ob_domainepart = bpy.data.objects.new('DomainePart', me_sphere_002)
ob_body = bpy.data.objects.new('body', me_sphere_013)
ob_hands = bpy.data.objects.new('hands', me_sphere_001)

# ---- transforms, parenting, visibility, modifiers, constraints
ob_head_001.location = (0.0, 0.0, 0.06462)
ob_head_001.rotation_euler = (-0.04996, -0.02433, 0.03356)
ob_head_001.color = (0.8, 0.8, 0.8, 1.0)
ob_head_001.lineart.crease_threshold = 0.0
ob_domainepart.location = (0.0, 0.0, 0.0)
ob_domainepart.lineart.crease_threshold = 0.0
_vg = ob_domainepart.vertex_groups.new(name='Group')
_vg = ob_domainepart.vertex_groups.new(name='bone_spine')
_vg = ob_domainepart.vertex_groups.new(name='bone_head')
_vg = ob_domainepart.vertex_groups.new(name='bone_shoulder')
_vg = ob_domainepart.vertex_groups.new(name='bone_arm')
_vg = ob_domainepart.vertex_groups.new(name='bone_hip')
_vg = ob_domainepart.vertex_groups.new(name='bone_leg')
_m = ob_domainepart.modifiers.new('Mirror', 'MIRROR')
_m.merge_threshold = 0.1
ob_body.parent = ob_domainepart
ob_body.location = (0.0, 0.0, 0.1331)
ob_body.rotation_euler = (0.03599, -0.0, 0.0)
ob_body.lineart.crease_threshold = 0.0
_vg = ob_body.vertex_groups.new(name='Group')
_vg = ob_body.vertex_groups.new(name='bone_spine')
_vg = ob_body.vertex_groups.new(name='bone_head')
_vg = ob_body.vertex_groups.new(name='bone_shoulder')
_vg = ob_body.vertex_groups.new(name='bone_arm')
_vg = ob_body.vertex_groups.new(name='bone_hip')
_vg = ob_body.vertex_groups.new(name='bone_leg')
_m = ob_body.modifiers.new('Mirror', 'MIRROR')
_m.merge_threshold = 0.1
ob_hands.parent = ob_domainepart
ob_hands.location = (0.0, 0.07033, 0.001619)
ob_hands.rotation_euler = (-0.009229, 0.0, -0.02253)
ob_hands.lineart.crease_threshold = 0.0
_vg = ob_hands.vertex_groups.new(name='Group')
_vg = ob_hands.vertex_groups.new(name='bone_spine')
_vg = ob_hands.vertex_groups.new(name='bone_head')
_vg = ob_hands.vertex_groups.new(name='bone_shoulder')
_vg = ob_hands.vertex_groups.new(name='bone_arm')
_vg = ob_hands.vertex_groups.new(name='bone_hip')
_vg = ob_hands.vertex_groups.new(name='bone_leg')
_m = ob_hands.modifiers.new('Mirror', 'MIRROR')
_m.merge_threshold = 0.1

# ---- collection membership
col_collection_1.objects.link(ob_head_001)
col_collection_1.objects.link(ob_domainepart)
col_collection_1.objects.link(ob_body)
col_collection_1.objects.link(ob_hands)
col_collection_5.objects.link(ob_head_001)

# ---- scene / render settings (as saved in the file)
scene.frame_start = 1; scene.frame_end = 19; scene.frame_set(13)
scene.render.engine = 'CYCLES'
scene.render.resolution_percentage = 50
scene.render.dither_intensity = 0.0
scene.cycles.use_denoising = False
scene.cycles.samples = 10
scene.cycles.sampling_pattern = 'TABULATED_SOBOL'
scene.cycles.light_sampling_threshold = 0.0
scene.cycles.use_adaptive_sampling = False
scene.cycles.use_light_tree = False
scene.cycles.blur_glossy = 0.0
scene.cycles.pixel_filter_type = 'GAUSSIAN'
scene.cycles.sample_clamp_indirect = 0.0
scene.view_settings.view_transform = 'Standard'
bpy.context.view_layer.update()

# ---- added for rendering (the .blend has no active camera and no usable light): camera, sun
cam_auto = bpy.data.cameras.new('AutoCamera')
cam_auto.lens = 50.0
cam_auto.sensor_width = 36.0
cam_auto.clip_end = 1000.0
ob_auto_camera = bpy.data.objects.new('AutoCamera', cam_auto)
scene.collection.objects.link(ob_auto_camera)
ob_auto_camera.location = (3.94671, -4.91649, 4.53181)
ob_auto_camera.rotation_euler = (1.09748, -7.21219e-08, 0.694738)
scene.camera = ob_auto_camera
light_auto_sun = bpy.data.lights.new('AutoSun', 'SUN')
light_auto_sun.energy = 3.0
light_auto_sun.angle = 0.0523599
ob_auto_sun = bpy.data.objects.new('AutoSun', light_auto_sun)
scene.collection.objects.link(ob_auto_sun)
ob_auto_sun.rotation_euler = (0.872665, 0.174533, 0.523599)
bpy.context.view_layer.update()
